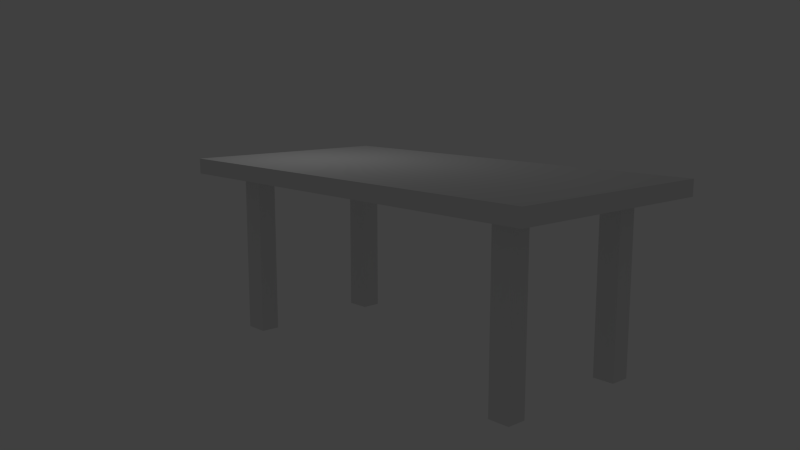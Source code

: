 # Source: Extrude.blend  (saved by Blender 2.79.0; exported with 4.5.12 LTS)
import bpy
from mathutils import Matrix  # noqa: F401  (used for matrix-valued properties, if any)

bpy.ops.wm.read_factory_settings(use_empty=True)
scene = bpy.context.scene
scene.name = 'Scene'

# ---- collections
col_collection_1 = bpy.data.collections.new('Collection 1'); scene.collection.children.link(col_collection_1)

# ---- world
world_world = bpy.data.worlds.new('World'); scene.world = world_world
world_world.color = (0.05088, 0.05088, 0.05088)
world_world.use_sun_shadow = False
world_world.sun_shadow_jitter_overblur = 0.0
world_world.cycles.sampling_method = 'NONE'
world_world.cycles.sample_map_resolution = 256

# ---- cameras
cam_camera = bpy.data.cameras.new('Camera')
cam_camera.clip_end = 100.0
cam_camera.lens = 35.0
cam_camera.sensor_width = 32.0
cam_camera.sensor_height = 18.0
cam_camera.ortho_scale = 7.314
cam_camera.dof.focus_distance = 0.0
cam_camera.dof.aperture_fstop = 128.0

# ---- lights
light_lamp = bpy.data.lights.new('Lamp', 'POINT')
light_lamp.transmission_factor = 0.0
light_lamp.cutoff_distance = 30.0
light_lamp.energy = 100.0
light_lamp.shadow_buffer_clip_start = 1.001
light_lamp.shadow_soft_size = 0.1
light_lamp.shadow_maximum_resolution = 0.006
light_lamp.use_absolute_resolution = True
light_lamp.cycles.use_multiple_importance_sampling = False

# ---- meshes
me_cube_002 = bpy.data.meshes.new('Cube.002')
me_cube_002.from_pydata([(-1.0, -1.0, -1.0), (-1.0, -1.0, 1.0), (-1.0, 1.0, -1.0), (-1.0, 1.0, 1.0), (1.0, -1.0, -1.0), (1.0, -1.0, 1.0), (1.0, 1.0, -1.0), (1.0, 1.0, 1.0), (0.8403, 1.0, -1.0), (0.8403, 1.0, 1.0), (0.8403, -1.0, -1.0), (0.8403, -1.0, 1.0), (0.7271, 1.0, -1.0), (0.7271, -1.0, 1.0), (0.7271, 1.0, 1.0), (0.7271, -1.0, -1.0), (-0.8371, 1.0, -1.0), (-0.8371, -1.0, 1.0), (-0.8371, 1.0, 1.0), (-0.8371, -1.0, -1.0), (-0.7391, 1.0, 1.0), (-0.7391, -1.0, -1.0), (-0.7391, 1.0, -1.0), (-0.7391, -1.0, 1.0), (-1.0, -0.7087, -1.0), (-1.0, -0.7087, 1.0), (1.0, -0.7087, -1.0), (1.0, -0.7087, 1.0), (0.8403, -0.7087, 1.0), (0.8403, -0.7087, -1.0), (0.7271, -0.7087, -1.0), (0.7271, -0.7087, 1.0), (-0.8371, -0.7087, -1.0), (-0.8371, -0.7087, 1.0), (-0.7391, -0.7087, 1.0), (-0.7391, -0.7087, -1.0), (-1.0, -0.5414, 1.0), (1.0, -0.5414, -1.0), (-1.0, -0.5414, -1.0), (1.0, -0.5414, 1.0), (0.8403, -0.5414, 1.0), (0.8403, -0.5414, -1.0), (0.7271, -0.5414, -1.0), (0.7271, -0.5414, 1.0), (-0.8371, -0.5414, -1.0), (-0.8371, -0.5414, 1.0), (-0.7391, -0.5414, 1.0), (-0.7391, -0.5414, -1.0), (-1.0, 0.7033, 1.0), (1.0, 0.7033, -1.0), (-1.0, 0.7033, -1.0), (1.0, 0.7033, 1.0), (0.8403, 0.7033, 1.0), (0.8403, 0.7033, -1.0), (0.7271, 0.7033, -1.0), (0.7271, 0.7033, 1.0), (-0.8371, 0.7033, -1.0), (-0.8371, 0.7033, 1.0), (-0.7391, 0.7033, 1.0), (-0.7391, 0.7033, -1.0), (-1.0, 0.5245, -1.0), (1.0, 0.5245, 1.0), (0.8403, 0.5245, 1.0), (0.8403, 0.5245, -1.0), (0.7271, 0.5245, -1.0), (0.7271, 0.5245, 1.0), (-0.8371, 0.5245, -1.0), (-0.8371, 0.5245, 1.0), (-0.7391, 0.5245, 1.0), (-0.7391, 0.5245, -1.0), (-1.0, 0.5245, 1.0), (1.0, 0.5245, -1.0), (-0.8371, -0.5414, -1.0), (-0.7391, -0.5414, -1.0), (-0.7391, -0.7087, -1.0), (-0.8371, -0.7087, -1.0), (-0.7391, -0.5414, -22.15), (-0.8371, -0.5414, -22.15), (-0.7391, -0.7087, -22.15), (-0.8371, -0.7087, -22.15), (0.8403, -0.5414, -22.15), (0.8403, -0.7087, -22.15), (0.7271, -0.5414, -22.15), (0.7271, -0.7087, -22.15), (-0.7391, 0.7033, -22.15), (-0.8371, 0.7033, -22.15), (0.8403, 0.7033, -22.15), (0.7271, 0.7033, -22.15), (0.8403, 0.5245, -22.15), (0.7271, 0.5245, -22.15), (-0.8371, 0.5245, -22.15), (-0.7391, 0.5245, -22.15)], [], [(50, 48, 3, 2), (8, 9, 7, 6), (26, 27, 5, 4), (19, 17, 1, 0), (29, 26, 4, 10), (33, 25, 1, 17), (27, 28, 11, 5), (30, 29, 10, 15), (4, 5, 11, 10), (12, 14, 9, 8), (22, 20, 14, 12), (35, 30, 15, 21), (28, 31, 13, 11), (10, 11, 13, 15), (24, 32, 19, 0), (2, 3, 18, 16), (34, 33, 17, 23), (21, 23, 17, 19), (15, 13, 23, 21), (31, 34, 23, 13), (32, 35, 21, 19), (16, 18, 20, 22), (43, 46, 34, 31), (46, 45, 33, 34), (38, 44, 32, 24), (40, 43, 31, 28), (47, 42, 30, 35), (54, 53, 86, 87), (39, 40, 28, 27), (45, 36, 25, 33), (41, 37, 26, 29), (37, 39, 27, 26), (0, 1, 25, 24), (71, 61, 39, 37), (63, 71, 37, 41), (67, 70, 36, 45), (61, 62, 40, 39), (64, 63, 41, 42), (69, 64, 42, 47), (62, 65, 43, 40), (60, 66, 44, 38), (68, 67, 45, 46), (65, 68, 46, 43), (66, 69, 47, 44), (24, 25, 36, 38), (16, 22, 59, 56), (14, 20, 58, 55), (20, 18, 57, 58), (2, 16, 56, 50), (9, 14, 55, 52), (22, 12, 54, 59), (12, 8, 53, 54), (7, 9, 52, 51), (18, 3, 48, 57), (8, 6, 49, 53), (6, 7, 51, 49), (60, 70, 48, 50), (38, 36, 70, 60), (64, 54, 87, 89), (55, 58, 68, 65), (58, 57, 67, 68), (50, 56, 66, 60), (52, 55, 65, 62), (59, 54, 64, 69), (29, 30, 83, 81), (51, 52, 62, 61), (57, 48, 70, 67), (53, 49, 71, 63), (49, 51, 61, 71), (75, 72, 77, 79), (47, 73, 72, 44), (35, 74, 73, 47), (32, 75, 74, 35), (44, 72, 75, 32), (77, 76, 78, 79), (73, 74, 78, 76), (74, 75, 79, 78), (72, 73, 76, 77), (82, 80, 81, 83), (85, 84, 91, 90), (87, 86, 88, 89), (41, 29, 81, 80), (56, 59, 84, 85), (63, 64, 89, 88), (30, 42, 82, 83), (42, 41, 80, 82), (59, 69, 91, 84), (66, 56, 85, 90), (69, 66, 90, 91), (53, 63, 88, 86)])
me_cube_002.use_remesh_preserve_volume = False
me_cube_002.use_remesh_preserve_attributes = False
me_cube_002.use_mirror_vertex_groups = False
me_cube_002.update()

# ---- objects
ob_cube = bpy.data.objects.new('Cube', me_cube_002)
ob_lamp = bpy.data.objects.new('Lamp', light_lamp)
ob_camera = bpy.data.objects.new('Camera', cam_camera)

# ---- transforms, parenting, visibility, modifiers, constraints
ob_cube.location = (0.0, 0.0, 0.0)
ob_cube.scale = (6.592, -3.441, 0.2364)
ob_cube.lineart.crease_threshold = 0.0
ob_lamp.location = (4.076, 1.005, 5.904)
ob_lamp.rotation_euler = (0.6503, 0.05522, 1.866)
ob_lamp.lock_rotations_4d = False
ob_lamp.empty_display_type = 'ARROWS'
ob_lamp.color = (0.0, 0.0, 0.0, 0.0)
ob_lamp.lineart.crease_threshold = 0.0
ob_camera.location = (-18.14, 17.37, 3.068)
ob_camera.rotation_euler = (1.393, -1.233e-06, -2.309)
ob_camera.scale = (1.0, 1.0, 1.0)
ob_camera.lock_rotations_4d = False
ob_camera.empty_display_type = 'ARROWS'
ob_camera.color = (0.0, 0.0, 0.0, 0.0)
ob_camera.display_type = 'WIRE'
ob_camera.lineart.crease_threshold = 0.0

# ---- collection membership
col_collection_1.objects.link(ob_cube)
col_collection_1.objects.link(ob_lamp)
col_collection_1.objects.link(ob_camera)

# ---- scene / render settings (as saved in the file)
scene.camera = ob_camera
scene.frame_start = 1; scene.frame_end = 250; scene.frame_set(1)
scene.render.engine = 'BLENDER_EEVEE_NEXT'
scene.render.resolution_percentage = 50
scene.render.dither_intensity = 0.0
scene.cycles.use_denoising = False
scene.cycles.samples = 10
scene.cycles.sampling_pattern = 'TABULATED_SOBOL'
scene.cycles.light_sampling_threshold = 0.0
scene.cycles.use_adaptive_sampling = False
scene.cycles.use_light_tree = False
scene.cycles.blur_glossy = 0.0
scene.cycles.pixel_filter_type = 'GAUSSIAN'
scene.cycles.sample_clamp_indirect = 0.0
scene.view_settings.view_transform = 'Standard'
bpy.context.view_layer.update()
